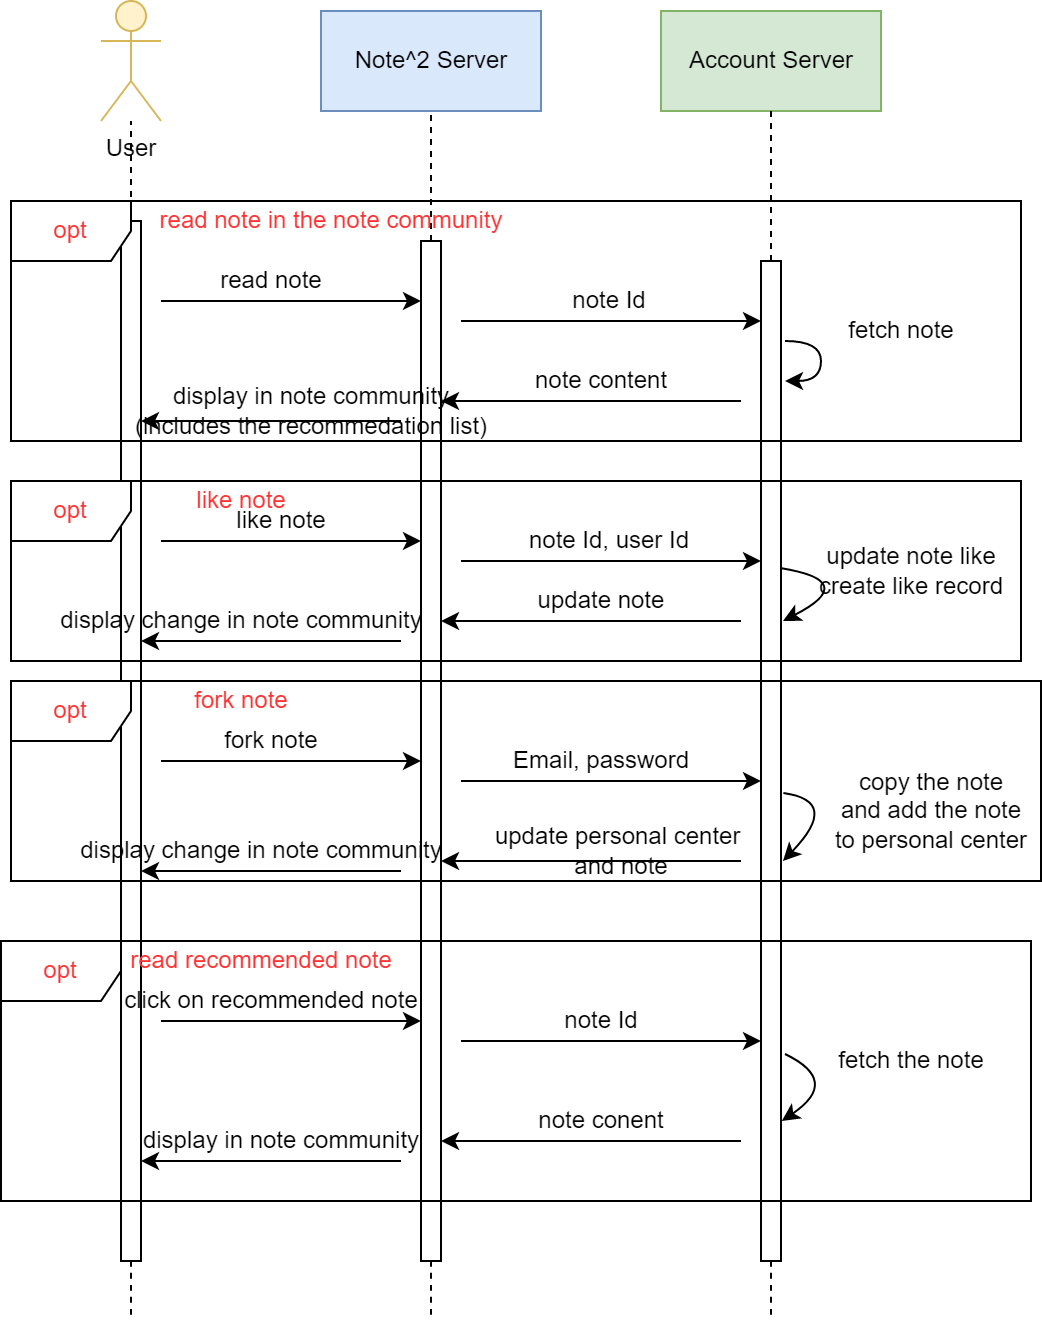

The diagram above was exported from draw.io. Its source (the exported page's mxGraphModel, read from the mxfile embedded in the PNG):
<mxGraphModel dx="1038" dy="579" grid="1" gridSize="10" guides="1" tooltips="1" connect="1" arrows="1" fold="1" page="1" pageScale="1" pageWidth="850" pageHeight="1100" math="0" shadow="0">
  <root>
    <mxCell id="0" />
    <mxCell id="1" parent="0" />
    <mxCell id="CAUC5NzgjDUCvxNgemT5-1" value="User" style="shape=umlActor;verticalLabelPosition=bottom;verticalAlign=top;html=1;fillColor=#fff2cc;strokeColor=#d6b656;" vertex="1" parent="1">
      <mxGeometry x="160" y="50" width="30" height="60" as="geometry" />
    </mxCell>
    <mxCell id="CAUC5NzgjDUCvxNgemT5-2" value="Note^2 Server" style="html=1;fillColor=#dae8fc;strokeColor=#6c8ebf;" vertex="1" parent="1">
      <mxGeometry x="270" y="55" width="110" height="50" as="geometry" />
    </mxCell>
    <mxCell id="CAUC5NzgjDUCvxNgemT5-3" value="Account Server" style="html=1;fillColor=#d5e8d4;strokeColor=#82b366;" vertex="1" parent="1">
      <mxGeometry x="440" y="55" width="110" height="50" as="geometry" />
    </mxCell>
    <mxCell id="CAUC5NzgjDUCvxNgemT5-4" value="" style="html=1;points=[];perimeter=orthogonalPerimeter;" vertex="1" parent="1">
      <mxGeometry x="170" y="160" width="10" height="520" as="geometry" />
    </mxCell>
    <mxCell id="CAUC5NzgjDUCvxNgemT5-5" value="" style="endArrow=none;dashed=1;html=1;rounded=0;" edge="1" parent="1" source="CAUC5NzgjDUCvxNgemT5-4" target="CAUC5NzgjDUCvxNgemT5-1">
      <mxGeometry width="50" height="50" relative="1" as="geometry">
        <mxPoint x="250" y="250" as="sourcePoint" />
        <mxPoint x="300" y="200" as="targetPoint" />
      </mxGeometry>
    </mxCell>
    <mxCell id="CAUC5NzgjDUCvxNgemT5-6" value="" style="html=1;points=[];perimeter=orthogonalPerimeter;" vertex="1" parent="1">
      <mxGeometry x="320" y="170" width="10" height="510" as="geometry" />
    </mxCell>
    <mxCell id="CAUC5NzgjDUCvxNgemT5-7" value="" style="endArrow=none;dashed=1;html=1;rounded=0;" edge="1" parent="1" source="CAUC5NzgjDUCvxNgemT5-6" target="CAUC5NzgjDUCvxNgemT5-2">
      <mxGeometry width="50" height="50" relative="1" as="geometry">
        <mxPoint x="250" y="330" as="sourcePoint" />
        <mxPoint x="300" y="280" as="targetPoint" />
      </mxGeometry>
    </mxCell>
    <mxCell id="CAUC5NzgjDUCvxNgemT5-8" value="" style="endArrow=classic;html=1;rounded=0;" edge="1" parent="1" target="CAUC5NzgjDUCvxNgemT5-6">
      <mxGeometry width="50" height="50" relative="1" as="geometry">
        <mxPoint x="190" y="200" as="sourcePoint" />
        <mxPoint x="300" y="280" as="targetPoint" />
      </mxGeometry>
    </mxCell>
    <mxCell id="CAUC5NzgjDUCvxNgemT5-9" value="read note" style="text;html=1;align=center;verticalAlign=middle;resizable=0;points=[];autosize=1;strokeColor=none;fillColor=none;" vertex="1" parent="1">
      <mxGeometry x="210" y="180" width="70" height="20" as="geometry" />
    </mxCell>
    <mxCell id="CAUC5NzgjDUCvxNgemT5-10" value="" style="html=1;points=[];perimeter=orthogonalPerimeter;" vertex="1" parent="1">
      <mxGeometry x="490" y="180" width="10" height="500" as="geometry" />
    </mxCell>
    <mxCell id="CAUC5NzgjDUCvxNgemT5-11" value="" style="endArrow=none;dashed=1;html=1;rounded=0;" edge="1" parent="1" source="CAUC5NzgjDUCvxNgemT5-10" target="CAUC5NzgjDUCvxNgemT5-3">
      <mxGeometry width="50" height="50" relative="1" as="geometry">
        <mxPoint x="220" y="250" as="sourcePoint" />
        <mxPoint x="270" y="200" as="targetPoint" />
      </mxGeometry>
    </mxCell>
    <mxCell id="CAUC5NzgjDUCvxNgemT5-12" value="" style="endArrow=classic;html=1;rounded=0;" edge="1" parent="1" target="CAUC5NzgjDUCvxNgemT5-10">
      <mxGeometry width="50" height="50" relative="1" as="geometry">
        <mxPoint x="340" y="210" as="sourcePoint" />
        <mxPoint x="270" y="200" as="targetPoint" />
      </mxGeometry>
    </mxCell>
    <mxCell id="CAUC5NzgjDUCvxNgemT5-13" value="note Id" style="text;html=1;align=center;verticalAlign=middle;resizable=0;points=[];autosize=1;strokeColor=none;fillColor=none;" vertex="1" parent="1">
      <mxGeometry x="388.5" y="190" width="50" height="20" as="geometry" />
    </mxCell>
    <mxCell id="CAUC5NzgjDUCvxNgemT5-14" value="" style="endArrow=classic;html=1;rounded=0;" edge="1" parent="1" target="CAUC5NzgjDUCvxNgemT5-6">
      <mxGeometry width="50" height="50" relative="1" as="geometry">
        <mxPoint x="480" y="250" as="sourcePoint" />
        <mxPoint x="270" y="200" as="targetPoint" />
      </mxGeometry>
    </mxCell>
    <mxCell id="CAUC5NzgjDUCvxNgemT5-15" value="" style="endArrow=classic;html=1;rounded=0;edgeStyle=orthogonalEdgeStyle;curved=1;" edge="1" parent="1">
      <mxGeometry width="50" height="50" relative="1" as="geometry">
        <mxPoint x="502" y="220" as="sourcePoint" />
        <mxPoint x="502" y="240" as="targetPoint" />
        <Array as="points">
          <mxPoint x="502" y="220" />
          <mxPoint x="520" y="220" />
          <mxPoint x="520" y="240" />
        </Array>
      </mxGeometry>
    </mxCell>
    <mxCell id="CAUC5NzgjDUCvxNgemT5-16" value="fetch note" style="text;html=1;align=center;verticalAlign=middle;resizable=0;points=[];autosize=1;strokeColor=none;fillColor=none;" vertex="1" parent="1">
      <mxGeometry x="525" y="205" width="70" height="20" as="geometry" />
    </mxCell>
    <mxCell id="CAUC5NzgjDUCvxNgemT5-18" value="" style="endArrow=classic;html=1;rounded=0;curved=1;" edge="1" parent="1" target="CAUC5NzgjDUCvxNgemT5-6">
      <mxGeometry width="50" height="50" relative="1" as="geometry">
        <mxPoint x="190" y="320" as="sourcePoint" />
        <mxPoint x="270" y="280" as="targetPoint" />
      </mxGeometry>
    </mxCell>
    <mxCell id="CAUC5NzgjDUCvxNgemT5-21" value="like note" style="text;html=1;align=center;verticalAlign=middle;resizable=0;points=[];autosize=1;strokeColor=none;fillColor=none;" vertex="1" parent="1">
      <mxGeometry x="220" y="300" width="60" height="20" as="geometry" />
    </mxCell>
    <mxCell id="CAUC5NzgjDUCvxNgemT5-22" value="" style="endArrow=classic;html=1;rounded=0;curved=1;" edge="1" parent="1" target="CAUC5NzgjDUCvxNgemT5-10">
      <mxGeometry width="50" height="50" relative="1" as="geometry">
        <mxPoint x="340" y="330" as="sourcePoint" />
        <mxPoint x="270" y="290" as="targetPoint" />
      </mxGeometry>
    </mxCell>
    <mxCell id="CAUC5NzgjDUCvxNgemT5-23" value="note Id, user Id" style="text;html=1;align=center;verticalAlign=middle;resizable=0;points=[];autosize=1;strokeColor=none;fillColor=none;" vertex="1" parent="1">
      <mxGeometry x="363.5" y="310" width="100" height="20" as="geometry" />
    </mxCell>
    <mxCell id="CAUC5NzgjDUCvxNgemT5-24" value="" style="endArrow=classic;html=1;rounded=0;curved=1;exitX=0.96;exitY=0.307;exitDx=0;exitDy=0;exitPerimeter=0;" edge="1" parent="1" source="CAUC5NzgjDUCvxNgemT5-10">
      <mxGeometry width="50" height="50" relative="1" as="geometry">
        <mxPoint x="220" y="340" as="sourcePoint" />
        <mxPoint x="501" y="360" as="targetPoint" />
        <Array as="points">
          <mxPoint x="540" y="340" />
        </Array>
      </mxGeometry>
    </mxCell>
    <mxCell id="CAUC5NzgjDUCvxNgemT5-25" value="update note like&lt;br&gt;create like record" style="text;html=1;align=center;verticalAlign=middle;resizable=0;points=[];autosize=1;strokeColor=none;fillColor=none;" vertex="1" parent="1">
      <mxGeometry x="510" y="320" width="110" height="30" as="geometry" />
    </mxCell>
    <mxCell id="CAUC5NzgjDUCvxNgemT5-26" value="" style="endArrow=classic;html=1;rounded=0;curved=1;" edge="1" parent="1" target="CAUC5NzgjDUCvxNgemT5-6">
      <mxGeometry width="50" height="50" relative="1" as="geometry">
        <mxPoint x="480" y="360" as="sourcePoint" />
        <mxPoint x="270" y="280" as="targetPoint" />
      </mxGeometry>
    </mxCell>
    <mxCell id="CAUC5NzgjDUCvxNgemT5-27" value="update note" style="text;html=1;align=center;verticalAlign=middle;resizable=0;points=[];autosize=1;strokeColor=none;fillColor=none;" vertex="1" parent="1">
      <mxGeometry x="370" y="340" width="80" height="20" as="geometry" />
    </mxCell>
    <mxCell id="CAUC5NzgjDUCvxNgemT5-28" value="" style="endArrow=classic;html=1;rounded=0;curved=1;" edge="1" parent="1" target="CAUC5NzgjDUCvxNgemT5-6">
      <mxGeometry width="50" height="50" relative="1" as="geometry">
        <mxPoint x="190" y="430" as="sourcePoint" />
        <mxPoint x="290" y="410" as="targetPoint" />
      </mxGeometry>
    </mxCell>
    <mxCell id="CAUC5NzgjDUCvxNgemT5-30" value="" style="endArrow=classic;html=1;rounded=0;curved=1;" edge="1" parent="1" target="CAUC5NzgjDUCvxNgemT5-10">
      <mxGeometry width="50" height="50" relative="1" as="geometry">
        <mxPoint x="340" y="440" as="sourcePoint" />
        <mxPoint x="270" y="280" as="targetPoint" />
      </mxGeometry>
    </mxCell>
    <mxCell id="CAUC5NzgjDUCvxNgemT5-31" value="Email, password" style="text;html=1;align=center;verticalAlign=middle;resizable=0;points=[];autosize=1;strokeColor=none;fillColor=none;" vertex="1" parent="1">
      <mxGeometry x="360" y="420" width="100" height="20" as="geometry" />
    </mxCell>
    <mxCell id="CAUC5NzgjDUCvxNgemT5-32" value="" style="endArrow=classic;html=1;rounded=0;curved=1;exitX=1.12;exitY=0.532;exitDx=0;exitDy=0;exitPerimeter=0;" edge="1" parent="1" source="CAUC5NzgjDUCvxNgemT5-10">
      <mxGeometry width="50" height="50" relative="1" as="geometry">
        <mxPoint x="501" y="410" as="sourcePoint" />
        <mxPoint x="501" y="480" as="targetPoint" />
        <Array as="points">
          <mxPoint x="530" y="450" />
        </Array>
      </mxGeometry>
    </mxCell>
    <mxCell id="CAUC5NzgjDUCvxNgemT5-33" value="copy the note&lt;br&gt;and add the note&lt;br&gt;to personal center" style="text;html=1;align=center;verticalAlign=middle;resizable=0;points=[];autosize=1;strokeColor=none;fillColor=none;" vertex="1" parent="1">
      <mxGeometry x="520" y="430" width="110" height="50" as="geometry" />
    </mxCell>
    <mxCell id="CAUC5NzgjDUCvxNgemT5-34" value="" style="endArrow=classic;html=1;rounded=0;curved=1;" edge="1" parent="1" target="CAUC5NzgjDUCvxNgemT5-6">
      <mxGeometry width="50" height="50" relative="1" as="geometry">
        <mxPoint x="480" y="480" as="sourcePoint" />
        <mxPoint x="270" y="280" as="targetPoint" />
      </mxGeometry>
    </mxCell>
    <mxCell id="CAUC5NzgjDUCvxNgemT5-35" value="update personal center &lt;br&gt;and note" style="text;html=1;align=center;verticalAlign=middle;resizable=0;points=[];autosize=1;strokeColor=none;fillColor=none;" vertex="1" parent="1">
      <mxGeometry x="350" y="460" width="140" height="30" as="geometry" />
    </mxCell>
    <mxCell id="CAUC5NzgjDUCvxNgemT5-36" value="" style="endArrow=classic;html=1;rounded=0;curved=1;" edge="1" parent="1" target="CAUC5NzgjDUCvxNgemT5-4">
      <mxGeometry width="50" height="50" relative="1" as="geometry">
        <mxPoint x="310" y="485" as="sourcePoint" />
        <mxPoint x="270" y="280" as="targetPoint" />
      </mxGeometry>
    </mxCell>
    <mxCell id="CAUC5NzgjDUCvxNgemT5-37" value="display change in note community" style="text;html=1;align=center;verticalAlign=middle;resizable=0;points=[];autosize=1;strokeColor=none;fillColor=none;" vertex="1" parent="1">
      <mxGeometry x="140" y="465" width="200" height="20" as="geometry" />
    </mxCell>
    <mxCell id="CAUC5NzgjDUCvxNgemT5-40" value="&lt;font color=&quot;#000000&quot;&gt;note content&lt;/font&gt;" style="text;html=1;align=center;verticalAlign=middle;resizable=0;points=[];autosize=1;strokeColor=none;fillColor=none;fontColor=#FF3333;" vertex="1" parent="1">
      <mxGeometry x="370" y="230" width="80" height="20" as="geometry" />
    </mxCell>
    <mxCell id="CAUC5NzgjDUCvxNgemT5-41" value="" style="endArrow=classic;html=1;rounded=0;fontColor=#000000;curved=1;" edge="1" parent="1" target="CAUC5NzgjDUCvxNgemT5-4">
      <mxGeometry width="50" height="50" relative="1" as="geometry">
        <mxPoint x="310" y="260" as="sourcePoint" />
        <mxPoint x="450" y="290" as="targetPoint" />
      </mxGeometry>
    </mxCell>
    <mxCell id="CAUC5NzgjDUCvxNgemT5-42" value="display in note community&lt;br&gt;(includes the recommedation list)" style="text;html=1;align=center;verticalAlign=middle;resizable=0;points=[];autosize=1;strokeColor=none;fillColor=none;fontColor=#000000;" vertex="1" parent="1">
      <mxGeometry x="170" y="240" width="190" height="30" as="geometry" />
    </mxCell>
    <mxCell id="CAUC5NzgjDUCvxNgemT5-45" value="" style="endArrow=classic;html=1;rounded=0;fontColor=#000000;curved=1;" edge="1" parent="1" target="CAUC5NzgjDUCvxNgemT5-4">
      <mxGeometry width="50" height="50" relative="1" as="geometry">
        <mxPoint x="310" y="370" as="sourcePoint" />
        <mxPoint x="450" y="380" as="targetPoint" />
      </mxGeometry>
    </mxCell>
    <mxCell id="CAUC5NzgjDUCvxNgemT5-46" value="display change in note community" style="text;html=1;align=center;verticalAlign=middle;resizable=0;points=[];autosize=1;strokeColor=none;fillColor=none;fontColor=#000000;" vertex="1" parent="1">
      <mxGeometry x="130" y="350" width="200" height="20" as="geometry" />
    </mxCell>
    <mxCell id="CAUC5NzgjDUCvxNgemT5-47" value="fork note" style="text;html=1;align=center;verticalAlign=middle;resizable=0;points=[];autosize=1;strokeColor=none;fillColor=none;fontColor=#000000;" vertex="1" parent="1">
      <mxGeometry x="215" y="410" width="60" height="20" as="geometry" />
    </mxCell>
    <mxCell id="CAUC5NzgjDUCvxNgemT5-49" value="" style="endArrow=classic;html=1;rounded=0;fontColor=#000000;curved=1;" edge="1" parent="1" target="CAUC5NzgjDUCvxNgemT5-6">
      <mxGeometry width="50" height="50" relative="1" as="geometry">
        <mxPoint x="190" y="560" as="sourcePoint" />
        <mxPoint x="450" y="560" as="targetPoint" />
      </mxGeometry>
    </mxCell>
    <mxCell id="CAUC5NzgjDUCvxNgemT5-50" value="click on recommended note" style="text;html=1;align=center;verticalAlign=middle;resizable=0;points=[];autosize=1;strokeColor=none;fillColor=none;fontColor=#000000;" vertex="1" parent="1">
      <mxGeometry x="165" y="540" width="160" height="20" as="geometry" />
    </mxCell>
    <mxCell id="CAUC5NzgjDUCvxNgemT5-51" value="" style="endArrow=classic;html=1;rounded=0;fontColor=#000000;curved=1;" edge="1" parent="1" target="CAUC5NzgjDUCvxNgemT5-10">
      <mxGeometry width="50" height="50" relative="1" as="geometry">
        <mxPoint x="340" y="570" as="sourcePoint" />
        <mxPoint x="450" y="560" as="targetPoint" />
      </mxGeometry>
    </mxCell>
    <mxCell id="CAUC5NzgjDUCvxNgemT5-52" value="note Id" style="text;html=1;align=center;verticalAlign=middle;resizable=0;points=[];autosize=1;strokeColor=none;fillColor=none;fontColor=#000000;" vertex="1" parent="1">
      <mxGeometry x="385" y="550" width="50" height="20" as="geometry" />
    </mxCell>
    <mxCell id="CAUC5NzgjDUCvxNgemT5-53" value="" style="endArrow=classic;html=1;rounded=0;fontColor=#000000;curved=1;exitX=1.2;exitY=0.793;exitDx=0;exitDy=0;exitPerimeter=0;entryX=1.04;entryY=0.86;entryDx=0;entryDy=0;entryPerimeter=0;" edge="1" parent="1" source="CAUC5NzgjDUCvxNgemT5-10" target="CAUC5NzgjDUCvxNgemT5-10">
      <mxGeometry width="50" height="50" relative="1" as="geometry">
        <mxPoint x="400" y="610" as="sourcePoint" />
        <mxPoint x="450" y="560" as="targetPoint" />
        <Array as="points">
          <mxPoint x="530" y="590" />
        </Array>
      </mxGeometry>
    </mxCell>
    <mxCell id="CAUC5NzgjDUCvxNgemT5-54" value="fetch the note" style="text;html=1;align=center;verticalAlign=middle;resizable=0;points=[];autosize=1;strokeColor=none;fillColor=none;fontColor=#000000;" vertex="1" parent="1">
      <mxGeometry x="520" y="570" width="90" height="20" as="geometry" />
    </mxCell>
    <mxCell id="CAUC5NzgjDUCvxNgemT5-55" value="" style="endArrow=classic;html=1;rounded=0;fontColor=#000000;curved=1;" edge="1" parent="1" target="CAUC5NzgjDUCvxNgemT5-6">
      <mxGeometry width="50" height="50" relative="1" as="geometry">
        <mxPoint x="480" y="620" as="sourcePoint" />
        <mxPoint x="450" y="560" as="targetPoint" />
      </mxGeometry>
    </mxCell>
    <mxCell id="CAUC5NzgjDUCvxNgemT5-56" value="note conent" style="text;html=1;align=center;verticalAlign=middle;resizable=0;points=[];autosize=1;strokeColor=none;fillColor=none;fontColor=#000000;" vertex="1" parent="1">
      <mxGeometry x="370" y="600" width="80" height="20" as="geometry" />
    </mxCell>
    <mxCell id="CAUC5NzgjDUCvxNgemT5-57" value="" style="endArrow=classic;html=1;rounded=0;fontColor=#000000;curved=1;" edge="1" parent="1" target="CAUC5NzgjDUCvxNgemT5-4">
      <mxGeometry width="50" height="50" relative="1" as="geometry">
        <mxPoint x="310" y="630" as="sourcePoint" />
        <mxPoint x="450" y="450" as="targetPoint" />
      </mxGeometry>
    </mxCell>
    <mxCell id="CAUC5NzgjDUCvxNgemT5-58" value="display in note community" style="text;html=1;align=center;verticalAlign=middle;resizable=0;points=[];autosize=1;strokeColor=none;fillColor=none;fontColor=#000000;" vertex="1" parent="1">
      <mxGeometry x="175" y="610" width="150" height="20" as="geometry" />
    </mxCell>
    <mxCell id="CAUC5NzgjDUCvxNgemT5-59" value="" style="endArrow=none;dashed=1;html=1;rounded=0;fontColor=#000000;curved=1;" edge="1" parent="1" source="CAUC5NzgjDUCvxNgemT5-4">
      <mxGeometry width="50" height="50" relative="1" as="geometry">
        <mxPoint x="410" y="630" as="sourcePoint" />
        <mxPoint x="175" y="710" as="targetPoint" />
      </mxGeometry>
    </mxCell>
    <mxCell id="CAUC5NzgjDUCvxNgemT5-61" value="" style="endArrow=none;dashed=1;html=1;rounded=0;fontColor=#000000;curved=1;" edge="1" parent="1" source="CAUC5NzgjDUCvxNgemT5-6">
      <mxGeometry width="50" height="50" relative="1" as="geometry">
        <mxPoint x="410" y="630" as="sourcePoint" />
        <mxPoint x="325" y="710" as="targetPoint" />
      </mxGeometry>
    </mxCell>
    <mxCell id="CAUC5NzgjDUCvxNgemT5-62" value="" style="endArrow=none;dashed=1;html=1;rounded=0;fontColor=#000000;curved=1;" edge="1" parent="1" source="CAUC5NzgjDUCvxNgemT5-10">
      <mxGeometry width="50" height="50" relative="1" as="geometry">
        <mxPoint x="410" y="630" as="sourcePoint" />
        <mxPoint x="495" y="710" as="targetPoint" />
      </mxGeometry>
    </mxCell>
    <mxCell id="CAUC5NzgjDUCvxNgemT5-63" value="&lt;font color=&quot;#ff3333&quot;&gt;opt&lt;/font&gt;" style="shape=umlFrame;whiteSpace=wrap;html=1;fontColor=#000000;" vertex="1" parent="1">
      <mxGeometry x="115" y="150" width="505" height="120" as="geometry" />
    </mxCell>
    <mxCell id="CAUC5NzgjDUCvxNgemT5-64" value="&lt;font color=&quot;#ff3333&quot;&gt;read note in the note community&lt;/font&gt;" style="text;html=1;align=center;verticalAlign=middle;resizable=0;points=[];autosize=1;strokeColor=none;fillColor=none;fontColor=#000000;" vertex="1" parent="1">
      <mxGeometry x="180" y="150" width="190" height="20" as="geometry" />
    </mxCell>
    <mxCell id="CAUC5NzgjDUCvxNgemT5-65" value="&lt;font color=&quot;#ff3333&quot;&gt;opt&lt;/font&gt;" style="shape=umlFrame;whiteSpace=wrap;html=1;fontColor=#000000;" vertex="1" parent="1">
      <mxGeometry x="115" y="290" width="505" height="90" as="geometry" />
    </mxCell>
    <mxCell id="CAUC5NzgjDUCvxNgemT5-67" value="&lt;font color=&quot;#ff3333&quot;&gt;like note&lt;/font&gt;" style="text;html=1;align=center;verticalAlign=middle;resizable=0;points=[];autosize=1;strokeColor=none;fillColor=none;fontColor=#000000;" vertex="1" parent="1">
      <mxGeometry x="200" y="290" width="60" height="20" as="geometry" />
    </mxCell>
    <mxCell id="CAUC5NzgjDUCvxNgemT5-68" value="&lt;font color=&quot;#ff3333&quot;&gt;opt&lt;/font&gt;" style="shape=umlFrame;whiteSpace=wrap;html=1;fontColor=#000000;" vertex="1" parent="1">
      <mxGeometry x="115" y="390" width="515" height="100" as="geometry" />
    </mxCell>
    <mxCell id="CAUC5NzgjDUCvxNgemT5-69" value="&lt;font color=&quot;#ff3333&quot;&gt;fork note&lt;/font&gt;" style="text;html=1;align=center;verticalAlign=middle;resizable=0;points=[];autosize=1;strokeColor=none;fillColor=none;fontColor=#000000;" vertex="1" parent="1">
      <mxGeometry x="200" y="390" width="60" height="20" as="geometry" />
    </mxCell>
    <mxCell id="CAUC5NzgjDUCvxNgemT5-70" value="&lt;font color=&quot;#ff3333&quot;&gt;opt&lt;/font&gt;" style="shape=umlFrame;whiteSpace=wrap;html=1;fontColor=#000000;" vertex="1" parent="1">
      <mxGeometry x="110" y="520" width="515" height="130" as="geometry" />
    </mxCell>
    <mxCell id="CAUC5NzgjDUCvxNgemT5-71" value="&lt;font color=&quot;#ff3333&quot;&gt;read recommended note&lt;/font&gt;" style="text;html=1;align=center;verticalAlign=middle;resizable=0;points=[];autosize=1;strokeColor=none;fillColor=none;fontColor=#000000;" vertex="1" parent="1">
      <mxGeometry x="165" y="520" width="150" height="20" as="geometry" />
    </mxCell>
  </root>
</mxGraphModel>